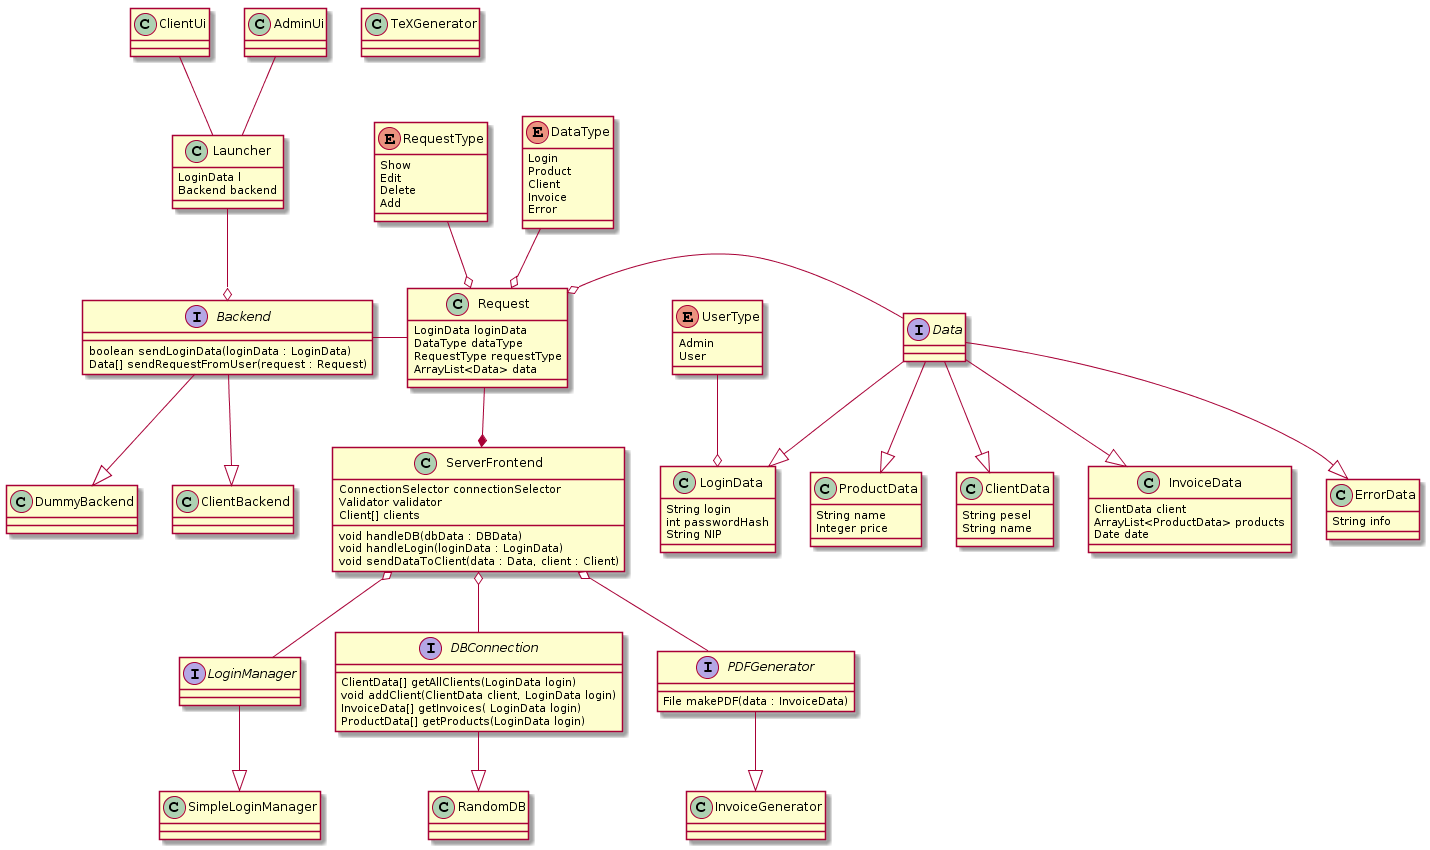

The diagram above was rendered by PlantUML. Its source (embedded in the PNG):
@startuml
class Launcher
class AdminUi
class ClientUi
interface Backend
class DummyBackend
class ClientBackend

Launcher : LoginData l
Launcher : Backend backend
Backend --|> DummyBackend
Backend --|> ClientBackend

Launcher --o Backend
Launcher -up- AdminUi
Launcher -up- ClientUi


interface Data
class ProductData
class ClientData
class InvoiceData
class LoginData
class ErrorData
class Request
enum DataType
enum UserType
enum RequestType

class ServerFrontend
interface LoginManager
class SimpleLoginManager
interface DBConnection
class RandomDB
interface PDFGenerator
class TeXGenerator

RequestType : Show
RequestType : Edit
RequestType : Delete
RequestType : Add

UserType : Admin
UserType : User

DataType : Login
DataType : Product
DataType : Client
DataType : Invoice
DataType : Error


Request : LoginData loginData
Request : DataType dataType
Request : RequestType requestType
Request : ArrayList<Data> data

LoginData : String login
LoginData : int passwordHash
LoginData : String NIP

InvoiceData : ClientData client
InvoiceData : ArrayList<ProductData> products
InvoiceData : Date date

ClientData : String pesel
ClientData : String name

ProductData : String name
ProductData : Integer price

ErrorData : String info


Backend : boolean sendLoginData(loginData : LoginData)
Backend : Data[] sendRequestFromUser(request : Request)

ServerFrontend : ConnectionSelector connectionSelector
ServerFrontend : Validator validator
ServerFrontend : Client[] clients
ServerFrontend : void handleDB(dbData : DBData)
ServerFrontend : void handleLogin(loginData : LoginData)
ServerFrontend : void sendDataToClient(data : Data, client : Client)

PDFGenerator : File makePDF(data : InvoiceData)

DBConnection : ClientData[] getAllClients(LoginData login)
DBConnection : void addClient(ClientData client, LoginData login)
DBConnection : InvoiceData[] getInvoices( LoginData login)
DBConnection : ProductData[] getProducts(LoginData login)

Request --* ServerFrontend
Request -left- Backend

RequestType --o Request

DataType --o Request
Data -right-o Request
Data --|> ProductData
Data --|> ClientData
Data --|> InvoiceData
Data --|> LoginData
UserType --o LoginData
Data --|> ErrorData

ServerFrontend o-- LoginManager
LoginManager -down-|> SimpleLoginManager

ServerFrontend o-- DBConnection
DBConnection -down-|> RandomDB

ServerFrontend o-- PDFGenerator
PDFGenerator -down-|> InvoiceGenerator
@enduml